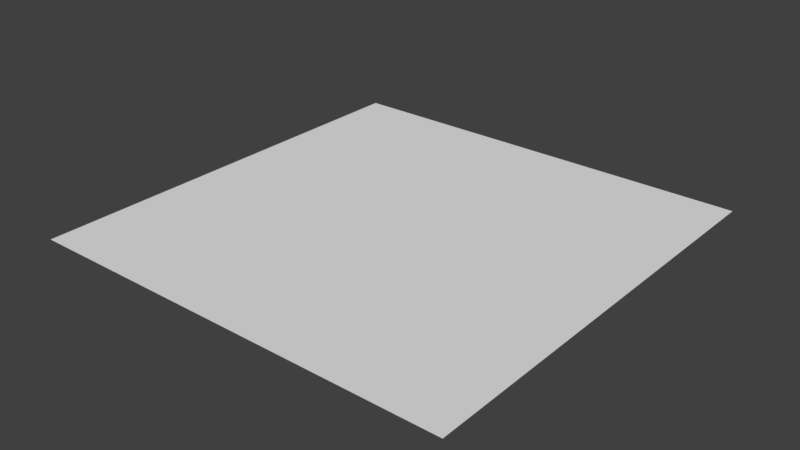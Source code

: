 # Source: normalfloor.blend  (saved by Blender 2.79.0; exported with 4.5.12 LTS)
import bpy
from mathutils import Matrix  # noqa: F401  (used for matrix-valued properties, if any)

bpy.ops.wm.read_factory_settings(use_empty=True)
scene = bpy.context.scene
scene.name = 'Scene'

# ---- collections
col_collection_1 = bpy.data.collections.new('Collection 1'); scene.collection.children.link(col_collection_1)

# ---- world
world_world = bpy.data.worlds.new('World'); scene.world = world_world
world_world.color = (0.05088, 0.05088, 0.05088)
world_world.use_sun_shadow = False
world_world.sun_shadow_jitter_overblur = 0.0
world_world.cycles.sampling_method = 'MANUAL'

# ---- meshes
me_plane = bpy.data.meshes.new('Plane')
me_plane.from_pydata([(-2.0, -2.0, 0.0), (2.0, -2.0, 0.0), (-2.0, 2.0, 0.0), (2.0, 2.0, 0.0)], [], [(1, 3, 2), (0, 1, 2)])
me_plane.use_remesh_preserve_volume = False
me_plane.use_remesh_preserve_attributes = False
me_plane.use_mirror_vertex_groups = False
me_plane.update()

# ---- objects
ob_plane = bpy.data.objects.new('Plane', me_plane)

# ---- transforms, parenting, visibility, modifiers, constraints
ob_plane.location = (0.0, 0.0, 0.0)
ob_plane.lineart.crease_threshold = 0.0

# ---- collection membership
col_collection_1.objects.link(ob_plane)

# ---- scene / render settings (as saved in the file)
scene.frame_start = 1; scene.frame_end = 250; scene.frame_set(1)
scene.render.engine = 'BLENDER_EEVEE_NEXT'
scene.render.resolution_percentage = 50
scene.render.dither_intensity = 0.0
scene.cycles.use_denoising = False
scene.cycles.samples = 128
scene.cycles.sampling_pattern = 'TABULATED_SOBOL'
scene.cycles.use_adaptive_sampling = False
scene.cycles.use_light_tree = False
scene.cycles.blur_glossy = 0.0
scene.cycles.sample_clamp_indirect = 0.0
scene.view_settings.view_transform = 'Standard'
bpy.context.view_layer.update()

# ---- added for rendering (the .blend has no active camera and no usable light): camera, sun
cam_auto = bpy.data.cameras.new('AutoCamera')
cam_auto.lens = 50.0
cam_auto.sensor_width = 36.0
cam_auto.clip_end = 1000.0
ob_auto_camera = bpy.data.objects.new('AutoCamera', cam_auto)
scene.collection.objects.link(ob_auto_camera)
ob_auto_camera.location = (5.23386, -6.28063, 4.18709)
ob_auto_camera.rotation_euler = (1.09748, -7.21219e-08, 0.694738)
scene.camera = ob_auto_camera
light_auto_sun = bpy.data.lights.new('AutoSun', 'SUN')
light_auto_sun.energy = 3.0
light_auto_sun.angle = 0.0523599
ob_auto_sun = bpy.data.objects.new('AutoSun', light_auto_sun)
scene.collection.objects.link(ob_auto_sun)
ob_auto_sun.rotation_euler = (0.872665, 0.174533, 0.523599)
bpy.context.view_layer.update()
